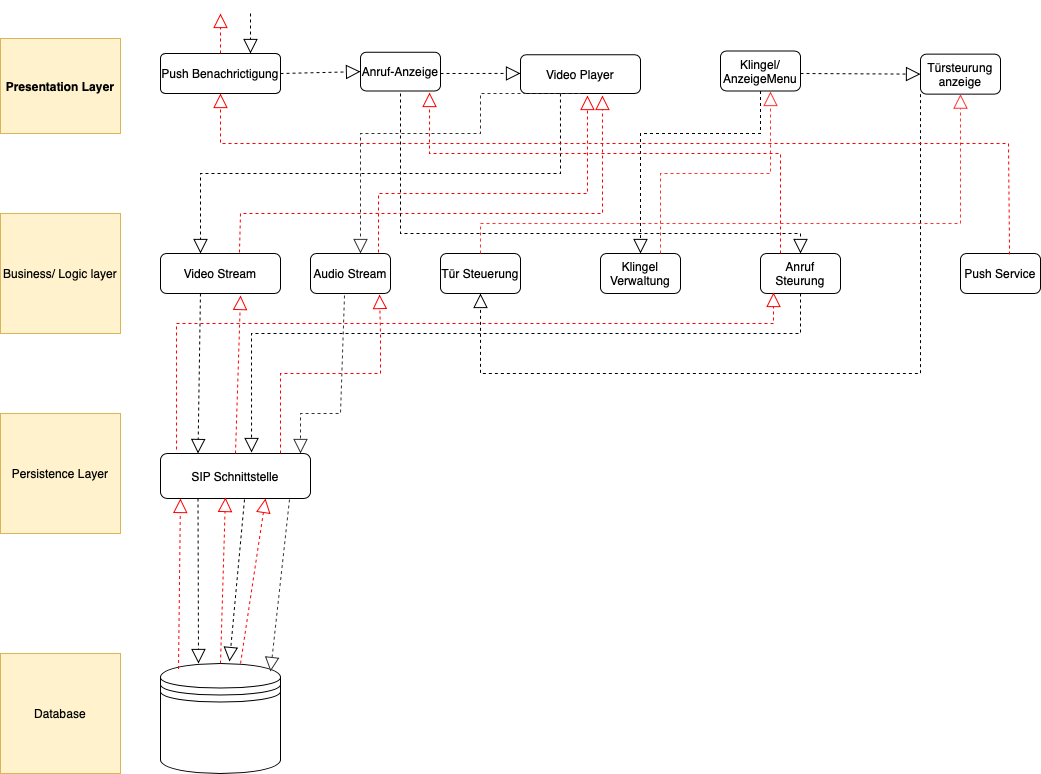

The diagram above was exported from draw.io. Its source (the exported page's mxGraphModel, read from the mxfile embedded in the PNG):
<mxGraphModel dx="1114" dy="1047" grid="0" gridSize="10" guides="1" tooltips="1" connect="1" arrows="1" fold="1" page="0" pageScale="1" pageWidth="827" pageHeight="1169" background="#FFFFFF" math="0" shadow="0">
  <root>
    <mxCell id="0" />
    <mxCell id="1" parent="0" />
    <mxCell id="jASPlw7Dt9lBdFrN7tMw-1" value="Presentation Layer" style="rounded=0;whiteSpace=wrap;html=1;fontStyle=1;fontSize=12;fillColor=#fff2cc;strokeColor=#d6b656;" parent="1" vertex="1">
      <mxGeometry y="25" width="120" height="95" as="geometry" />
    </mxCell>
    <mxCell id="jASPlw7Dt9lBdFrN7tMw-2" value="Push Benachrictigung" style="rounded=1;whiteSpace=wrap;html=1;fontSize=12;arcSize=12;" parent="1" vertex="1">
      <mxGeometry x="160" y="40" width="120" height="40" as="geometry" />
    </mxCell>
    <mxCell id="jASPlw7Dt9lBdFrN7tMw-3" value="Anruf-Anzeige" style="rounded=1;whiteSpace=wrap;html=1;fontSize=12;" parent="1" vertex="1">
      <mxGeometry x="360" y="38.75" width="80" height="38.75" as="geometry" />
    </mxCell>
    <mxCell id="jASPlw7Dt9lBdFrN7tMw-4" value="Video Player" style="rounded=1;whiteSpace=wrap;html=1;fontSize=12;" parent="1" vertex="1">
      <mxGeometry x="520" y="41.25" width="120" height="38.75" as="geometry" />
    </mxCell>
    <mxCell id="jASPlw7Dt9lBdFrN7tMw-5" value="Klingel/ AnzeigeMenu" style="rounded=1;whiteSpace=wrap;html=1;fontSize=12;" parent="1" vertex="1">
      <mxGeometry x="720" y="37.5" width="80" height="40" as="geometry" />
    </mxCell>
    <mxCell id="jASPlw7Dt9lBdFrN7tMw-6" value="Türsteurung anzeige" style="rounded=1;whiteSpace=wrap;html=1;fontSize=12;" parent="1" vertex="1">
      <mxGeometry x="920" y="40.63" width="80" height="40" as="geometry" />
    </mxCell>
    <mxCell id="jASPlw7Dt9lBdFrN7tMw-7" value="Video Stream" style="rounded=1;whiteSpace=wrap;html=1;fontSize=12;" parent="1" vertex="1">
      <mxGeometry x="160" y="240" width="120" height="40" as="geometry" />
    </mxCell>
    <mxCell id="jASPlw7Dt9lBdFrN7tMw-8" value="Business/ Logic layer" style="rounded=0;whiteSpace=wrap;html=1;fontSize=12;fillColor=#fff2cc;strokeColor=#d6b656;" parent="1" vertex="1">
      <mxGeometry y="200" width="120" height="120" as="geometry" />
    </mxCell>
    <mxCell id="jASPlw7Dt9lBdFrN7tMw-9" value="Audio Stream" style="rounded=1;whiteSpace=wrap;html=1;fontSize=12;" parent="1" vertex="1">
      <mxGeometry x="310" y="240" width="80" height="40" as="geometry" />
    </mxCell>
    <mxCell id="jASPlw7Dt9lBdFrN7tMw-10" value="Tür Steuerung" style="rounded=1;whiteSpace=wrap;html=1;fontSize=12;" parent="1" vertex="1">
      <mxGeometry x="440" y="240" width="80" height="40" as="geometry" />
    </mxCell>
    <mxCell id="jASPlw7Dt9lBdFrN7tMw-11" value="Klingel Verwaltung" style="rounded=1;whiteSpace=wrap;html=1;fontSize=12;" parent="1" vertex="1">
      <mxGeometry x="600" y="240" width="80" height="40" as="geometry" />
    </mxCell>
    <mxCell id="jASPlw7Dt9lBdFrN7tMw-12" value="Anruf Steurung" style="rounded=1;whiteSpace=wrap;html=1;fontSize=12;" parent="1" vertex="1">
      <mxGeometry x="760" y="240" width="80" height="40" as="geometry" />
    </mxCell>
    <mxCell id="jASPlw7Dt9lBdFrN7tMw-13" value="Push Service" style="rounded=1;whiteSpace=wrap;html=1;fontSize=12;" parent="1" vertex="1">
      <mxGeometry x="960" y="240" width="80" height="40" as="geometry" />
    </mxCell>
    <mxCell id="jASPlw7Dt9lBdFrN7tMw-14" value="Persistence Layer" style="rounded=0;whiteSpace=wrap;html=1;fontSize=12;fillColor=#fff2cc;strokeColor=#d6b656;" parent="1" vertex="1">
      <mxGeometry y="400" width="120" height="120" as="geometry" />
    </mxCell>
    <mxCell id="jASPlw7Dt9lBdFrN7tMw-15" value="SIP Schnittstelle" style="rounded=1;whiteSpace=wrap;html=1;fontSize=12;" parent="1" vertex="1">
      <mxGeometry x="160" y="440" width="150" height="45" as="geometry" />
    </mxCell>
    <mxCell id="jASPlw7Dt9lBdFrN7tMw-16" value="Database" style="rounded=0;whiteSpace=wrap;html=1;fontSize=12;fillColor=#fff2cc;strokeColor=#d6b656;" parent="1" vertex="1">
      <mxGeometry y="640" width="120" height="120" as="geometry" />
    </mxCell>
    <mxCell id="jASPlw7Dt9lBdFrN7tMw-17" value="" style="shape=datastore;whiteSpace=wrap;html=1;fontSize=12;" parent="1" vertex="1">
      <mxGeometry x="160" y="650" width="120" height="110" as="geometry" />
    </mxCell>
    <mxCell id="jASPlw7Dt9lBdFrN7tMw-21" value="" style="endArrow=block;dashed=1;endFill=0;endSize=12;html=1;rounded=0;fontSize=12;exitX=0.5;exitY=0;exitDx=0;exitDy=0;strokeColor=#FF0000;" parent="1" source="jASPlw7Dt9lBdFrN7tMw-2" edge="1">
      <mxGeometry width="160" relative="1" as="geometry">
        <mxPoint x="160" y="10" as="sourcePoint" />
        <mxPoint x="220" as="targetPoint" />
      </mxGeometry>
    </mxCell>
    <mxCell id="jASPlw7Dt9lBdFrN7tMw-22" value="" style="endArrow=block;dashed=1;endFill=0;endSize=12;html=1;rounded=0;fontSize=12;strokeColor=#000000;entryX=0.75;entryY=0;entryDx=0;entryDy=0;" parent="1" target="jASPlw7Dt9lBdFrN7tMw-2" edge="1">
      <mxGeometry width="160" relative="1" as="geometry">
        <mxPoint x="250" as="sourcePoint" />
        <mxPoint x="230" y="10" as="targetPoint" />
        <Array as="points">
          <mxPoint x="250" y="40" />
        </Array>
      </mxGeometry>
    </mxCell>
    <mxCell id="jASPlw7Dt9lBdFrN7tMw-23" value="" style="endArrow=block;dashed=1;endFill=0;endSize=12;html=1;rounded=0;fontSize=12;strokeColor=#000000;entryX=0;entryY=0.5;entryDx=0;entryDy=0;exitX=1;exitY=0.5;exitDx=0;exitDy=0;" parent="1" source="jASPlw7Dt9lBdFrN7tMw-2" target="jASPlw7Dt9lBdFrN7tMw-3" edge="1">
      <mxGeometry width="160" relative="1" as="geometry">
        <mxPoint x="310" y="37.5" as="sourcePoint" />
        <mxPoint x="310" y="77.5" as="targetPoint" />
        <Array as="points" />
      </mxGeometry>
    </mxCell>
    <mxCell id="jASPlw7Dt9lBdFrN7tMw-24" value="" style="endArrow=block;dashed=1;endFill=0;endSize=12;html=1;rounded=0;fontSize=12;strokeColor=#000000;" parent="1" edge="1">
      <mxGeometry width="160" relative="1" as="geometry">
        <mxPoint x="440" y="60" as="sourcePoint" />
        <mxPoint x="520" y="59.91" as="targetPoint" />
        <Array as="points" />
      </mxGeometry>
    </mxCell>
    <mxCell id="jASPlw7Dt9lBdFrN7tMw-26" value="" style="endArrow=block;dashed=1;endFill=0;endSize=12;html=1;rounded=0;strokeColor=#000000;fontSize=12;exitX=0.333;exitY=1;exitDx=0;exitDy=0;exitPerimeter=0;" parent="1" source="jASPlw7Dt9lBdFrN7tMw-4" edge="1">
      <mxGeometry width="160" relative="1" as="geometry">
        <mxPoint x="330" y="130" as="sourcePoint" />
        <mxPoint x="200" y="240" as="targetPoint" />
        <Array as="points">
          <mxPoint x="560" y="160" />
          <mxPoint x="200" y="160" />
        </Array>
      </mxGeometry>
    </mxCell>
    <mxCell id="jASPlw7Dt9lBdFrN7tMw-27" value="" style="endArrow=block;dashed=1;endFill=0;endSize=12;html=1;rounded=0;strokeColor=#000000;fontSize=12;exitX=0.333;exitY=1;exitDx=0;exitDy=0;entryX=0.25;entryY=0;entryDx=0;entryDy=0;exitPerimeter=0;" parent="1" source="jASPlw7Dt9lBdFrN7tMw-7" target="jASPlw7Dt9lBdFrN7tMw-15" edge="1">
      <mxGeometry width="160" relative="1" as="geometry">
        <mxPoint x="210" y="370" as="sourcePoint" />
        <mxPoint x="370" y="370" as="targetPoint" />
      </mxGeometry>
    </mxCell>
    <mxCell id="jASPlw7Dt9lBdFrN7tMw-28" value="" style="endArrow=block;dashed=1;endFill=0;endSize=12;html=1;rounded=0;strokeColor=#000000;fontSize=12;exitX=0.25;exitY=1;exitDx=0;exitDy=0;" parent="1" source="jASPlw7Dt9lBdFrN7tMw-15" edge="1">
      <mxGeometry width="160" relative="1" as="geometry">
        <mxPoint x="200" y="490" as="sourcePoint" />
        <mxPoint x="198" y="650" as="targetPoint" />
        <Array as="points" />
      </mxGeometry>
    </mxCell>
    <mxCell id="jASPlw7Dt9lBdFrN7tMw-29" value="" style="endArrow=block;dashed=1;endFill=0;endSize=12;html=1;rounded=0;strokeColor=#FF0000;fontSize=12;exitX=0.5;exitY=0;exitDx=0;exitDy=0;entryX=0.433;entryY=0.978;entryDx=0;entryDy=0;entryPerimeter=0;" parent="1" source="jASPlw7Dt9lBdFrN7tMw-17" target="jASPlw7Dt9lBdFrN7tMw-15" edge="1">
      <mxGeometry width="160" relative="1" as="geometry">
        <mxPoint x="380" y="610" as="sourcePoint" />
        <mxPoint x="230" y="480" as="targetPoint" />
      </mxGeometry>
    </mxCell>
    <mxCell id="jASPlw7Dt9lBdFrN7tMw-30" value="" style="endArrow=block;dashed=1;endFill=0;endSize=12;html=1;rounded=0;strokeColor=#FF0000;fontSize=12;exitX=0.5;exitY=0;exitDx=0;exitDy=0;entryX=0.667;entryY=1.05;entryDx=0;entryDy=0;entryPerimeter=0;" parent="1" source="jASPlw7Dt9lBdFrN7tMw-15" target="jASPlw7Dt9lBdFrN7tMw-7" edge="1">
      <mxGeometry width="160" relative="1" as="geometry">
        <mxPoint x="222" y="440" as="sourcePoint" />
        <mxPoint x="222" y="280" as="targetPoint" />
      </mxGeometry>
    </mxCell>
    <mxCell id="jASPlw7Dt9lBdFrN7tMw-31" value="" style="endArrow=block;dashed=1;endFill=0;endSize=12;html=1;rounded=0;strokeColor=#FF0000;fontSize=12;exitX=0.658;exitY=-0.025;exitDx=0;exitDy=0;exitPerimeter=0;entryX=0.683;entryY=1.052;entryDx=0;entryDy=0;entryPerimeter=0;" parent="1" source="jASPlw7Dt9lBdFrN7tMw-7" target="jASPlw7Dt9lBdFrN7tMw-4" edge="1">
      <mxGeometry x="1" y="91" width="160" relative="1" as="geometry">
        <mxPoint x="230.00000000000006" y="239.99999999999997" as="sourcePoint" />
        <mxPoint x="600" y="80" as="targetPoint" />
        <Array as="points">
          <mxPoint x="240" y="200" />
          <mxPoint x="602" y="200" />
        </Array>
        <mxPoint x="72" y="-88" as="offset" />
      </mxGeometry>
    </mxCell>
    <mxCell id="jASPlw7Dt9lBdFrN7tMw-32" value="" style="endArrow=block;dashed=1;endFill=0;endSize=12;html=1;rounded=0;strokeColor=#333333;fontSize=12;exitX=0.5;exitY=1;exitDx=0;exitDy=0;entryX=0.625;entryY=0;entryDx=0;entryDy=0;entryPerimeter=0;" parent="1" source="jASPlw7Dt9lBdFrN7tMw-4" target="jASPlw7Dt9lBdFrN7tMw-9" edge="1">
      <mxGeometry width="160" relative="1" as="geometry">
        <mxPoint x="570" y="110" as="sourcePoint" />
        <mxPoint x="730" y="110" as="targetPoint" />
        <Array as="points">
          <mxPoint x="480" y="80" />
          <mxPoint x="480" y="120" />
          <mxPoint x="360" y="120" />
          <mxPoint x="360" y="190" />
        </Array>
      </mxGeometry>
    </mxCell>
    <mxCell id="jASPlw7Dt9lBdFrN7tMw-33" value="" style="endArrow=block;dashed=1;endFill=0;endSize=12;html=1;rounded=0;strokeColor=#333333;fontSize=12;exitX=0.425;exitY=1.05;exitDx=0;exitDy=0;exitPerimeter=0;" parent="1" source="jASPlw7Dt9lBdFrN7tMw-9" edge="1">
      <mxGeometry width="160" relative="1" as="geometry">
        <mxPoint x="340" y="280" as="sourcePoint" />
        <mxPoint x="300" y="440" as="targetPoint" />
        <Array as="points">
          <mxPoint x="340" y="400" />
          <mxPoint x="300" y="400" />
        </Array>
      </mxGeometry>
    </mxCell>
    <mxCell id="jASPlw7Dt9lBdFrN7tMw-34" value="" style="endArrow=block;dashed=1;endFill=0;endSize=12;html=1;rounded=0;strokeColor=#333333;fontSize=12;exitX=0.86;exitY=1.022;exitDx=0;exitDy=0;exitPerimeter=0;entryX=0.917;entryY=0.073;entryDx=0;entryDy=0;entryPerimeter=0;" parent="1" source="jASPlw7Dt9lBdFrN7tMw-15" target="jASPlw7Dt9lBdFrN7tMw-17" edge="1">
      <mxGeometry width="160" relative="1" as="geometry">
        <mxPoint x="520" y="560" as="sourcePoint" />
        <mxPoint x="680" y="560" as="targetPoint" />
      </mxGeometry>
    </mxCell>
    <mxCell id="jASPlw7Dt9lBdFrN7tMw-37" value="" style="endArrow=block;dashed=1;endFill=0;endSize=12;html=1;rounded=0;strokeColor=#FF0000;fontSize=12;exitX=0.667;exitY=0;exitDx=0;exitDy=0;exitPerimeter=0;entryX=0.7;entryY=1;entryDx=0;entryDy=0;entryPerimeter=0;" parent="1" source="jASPlw7Dt9lBdFrN7tMw-17" target="jASPlw7Dt9lBdFrN7tMw-15" edge="1">
      <mxGeometry width="160" relative="1" as="geometry">
        <mxPoint x="316" y="625" as="sourcePoint" />
        <mxPoint x="476" y="625" as="targetPoint" />
      </mxGeometry>
    </mxCell>
    <mxCell id="jASPlw7Dt9lBdFrN7tMw-38" value="" style="endArrow=block;dashed=1;endFill=0;endSize=12;html=1;rounded=0;strokeColor=#FF0000;fontSize=12;entryX=0.863;entryY=1.025;entryDx=0;entryDy=0;entryPerimeter=0;" parent="1" target="jASPlw7Dt9lBdFrN7tMw-9" edge="1">
      <mxGeometry width="160" relative="1" as="geometry">
        <mxPoint x="280" y="440" as="sourcePoint" />
        <mxPoint x="294.96" y="275" as="targetPoint" />
        <Array as="points">
          <mxPoint x="280" y="360" />
          <mxPoint x="380" y="360" />
          <mxPoint x="380" y="320" />
        </Array>
      </mxGeometry>
    </mxCell>
    <mxCell id="jASPlw7Dt9lBdFrN7tMw-39" value="" style="endArrow=block;dashed=1;endFill=0;endSize=12;html=1;rounded=0;strokeColor=#FF0000;fontSize=12;entryX=0.558;entryY=1.052;entryDx=0;entryDy=0;entryPerimeter=0;exitX=0.85;exitY=-0.025;exitDx=0;exitDy=0;exitPerimeter=0;" parent="1" source="jASPlw7Dt9lBdFrN7tMw-9" target="jASPlw7Dt9lBdFrN7tMw-4" edge="1">
      <mxGeometry width="160" relative="1" as="geometry">
        <mxPoint x="327.73" y="240" as="sourcePoint" />
        <mxPoint x="372.27" y="81" as="targetPoint" />
        <Array as="points">
          <mxPoint x="378" y="180" />
          <mxPoint x="450" y="180" />
          <mxPoint x="587" y="180" />
        </Array>
      </mxGeometry>
    </mxCell>
    <mxCell id="jASPlw7Dt9lBdFrN7tMw-40" value="" style="endArrow=block;dashed=1;endFill=0;endSize=12;html=1;rounded=0;strokeColor=#000000;fontSize=12;entryX=0;entryY=0.5;entryDx=0;entryDy=0;" parent="1" target="jASPlw7Dt9lBdFrN7tMw-6" edge="1">
      <mxGeometry width="160" relative="1" as="geometry">
        <mxPoint x="800" y="60" as="sourcePoint" />
        <mxPoint x="880" y="60" as="targetPoint" />
      </mxGeometry>
    </mxCell>
    <mxCell id="jASPlw7Dt9lBdFrN7tMw-41" value="" style="endArrow=block;dashed=1;endFill=0;endSize=12;html=1;rounded=0;strokeColor=#000000;fontSize=12;exitX=0;exitY=1;exitDx=0;exitDy=0;entryX=0.5;entryY=1;entryDx=0;entryDy=0;" parent="1" source="jASPlw7Dt9lBdFrN7tMw-6" target="jASPlw7Dt9lBdFrN7tMw-10" edge="1">
      <mxGeometry width="160" relative="1" as="geometry">
        <mxPoint x="920" y="120" as="sourcePoint" />
        <mxPoint x="480" y="280" as="targetPoint" />
        <Array as="points">
          <mxPoint x="920" y="360" />
          <mxPoint x="720" y="360" />
          <mxPoint x="480" y="360" />
        </Array>
      </mxGeometry>
    </mxCell>
    <mxCell id="jASPlw7Dt9lBdFrN7tMw-42" value="" style="endArrow=block;dashed=1;endFill=0;endSize=12;html=1;rounded=0;strokeColor=#FF3333;fontSize=12;exitX=0.5;exitY=0;exitDx=0;exitDy=0;entryX=0.5;entryY=1;entryDx=0;entryDy=0;" parent="1" source="jASPlw7Dt9lBdFrN7tMw-10" target="jASPlw7Dt9lBdFrN7tMw-6" edge="1">
      <mxGeometry width="160" relative="1" as="geometry">
        <mxPoint x="470" y="430" as="sourcePoint" />
        <mxPoint x="960" y="110" as="targetPoint" />
        <Array as="points">
          <mxPoint x="480" y="210" />
          <mxPoint x="960" y="210" />
        </Array>
      </mxGeometry>
    </mxCell>
    <mxCell id="jASPlw7Dt9lBdFrN7tMw-43" value="" style="endArrow=block;dashed=1;endFill=0;endSize=12;html=1;rounded=0;strokeColor=#000000;fontSize=12;exitX=0.5;exitY=1;exitDx=0;exitDy=0;entryX=0.5;entryY=0;entryDx=0;entryDy=0;" parent="1" source="jASPlw7Dt9lBdFrN7tMw-5" target="jASPlw7Dt9lBdFrN7tMw-11" edge="1">
      <mxGeometry width="160" relative="1" as="geometry">
        <mxPoint x="650" y="150" as="sourcePoint" />
        <mxPoint x="810" y="150" as="targetPoint" />
        <Array as="points">
          <mxPoint x="760" y="120" />
          <mxPoint x="640" y="120" />
        </Array>
      </mxGeometry>
    </mxCell>
    <mxCell id="jASPlw7Dt9lBdFrN7tMw-44" value="" style="endArrow=block;dashed=1;endFill=0;endSize=12;html=1;rounded=0;strokeColor=#FF3333;fontSize=12;exitX=0.75;exitY=0;exitDx=0;exitDy=0;entryX=0.625;entryY=1.013;entryDx=0;entryDy=0;entryPerimeter=0;" parent="1" source="jASPlw7Dt9lBdFrN7tMw-11" target="jASPlw7Dt9lBdFrN7tMw-5" edge="1">
      <mxGeometry width="160" relative="1" as="geometry">
        <mxPoint x="600" y="290" as="sourcePoint" />
        <mxPoint x="760" y="290" as="targetPoint" />
        <Array as="points">
          <mxPoint x="660" y="160" />
          <mxPoint x="770" y="160" />
        </Array>
      </mxGeometry>
    </mxCell>
    <mxCell id="jASPlw7Dt9lBdFrN7tMw-45" value="" style="endArrow=block;dashed=1;endFill=0;endSize=12;html=1;rounded=0;strokeColor=#000000;fontSize=12;" parent="1" edge="1">
      <mxGeometry width="160" relative="1" as="geometry">
        <mxPoint x="400" y="80" as="sourcePoint" />
        <mxPoint x="800" y="240" as="targetPoint" />
        <Array as="points">
          <mxPoint x="400" y="220" />
          <mxPoint x="800" y="220" />
        </Array>
      </mxGeometry>
    </mxCell>
    <mxCell id="jASPlw7Dt9lBdFrN7tMw-46" value="" style="endArrow=block;dashed=1;endFill=0;endSize=12;html=1;rounded=0;strokeColor=#000000;fontSize=12;exitX=0.5;exitY=1;exitDx=0;exitDy=0;entryX=0.607;entryY=-0.022;entryDx=0;entryDy=0;entryPerimeter=0;" parent="1" source="jASPlw7Dt9lBdFrN7tMw-12" target="jASPlw7Dt9lBdFrN7tMw-15" edge="1">
      <mxGeometry width="160" relative="1" as="geometry">
        <mxPoint x="720" y="320" as="sourcePoint" />
        <mxPoint x="251" y="436" as="targetPoint" />
        <Array as="points">
          <mxPoint x="800" y="320" />
          <mxPoint x="251" y="320" />
        </Array>
      </mxGeometry>
    </mxCell>
    <mxCell id="jASPlw7Dt9lBdFrN7tMw-47" value="" style="endArrow=block;dashed=1;endFill=0;endSize=12;html=1;rounded=0;strokeColor=#000000;fontSize=12;exitX=0.56;exitY=1.022;exitDx=0;exitDy=0;exitPerimeter=0;entryX=0.575;entryY=-0.018;entryDx=0;entryDy=0;entryPerimeter=0;" parent="1" source="jASPlw7Dt9lBdFrN7tMw-15" target="jASPlw7Dt9lBdFrN7tMw-17" edge="1">
      <mxGeometry width="160" relative="1" as="geometry">
        <mxPoint x="334" y="570" as="sourcePoint" />
        <mxPoint x="494" y="570" as="targetPoint" />
      </mxGeometry>
    </mxCell>
    <mxCell id="jASPlw7Dt9lBdFrN7tMw-48" value="" style="endArrow=block;dashed=1;endFill=0;endSize=12;html=1;rounded=0;strokeColor=#FF0000;fontSize=12;exitX=0.15;exitY=0.05;exitDx=0;exitDy=0;exitPerimeter=0;entryX=0.133;entryY=1;entryDx=0;entryDy=0;entryPerimeter=0;" parent="1" source="jASPlw7Dt9lBdFrN7tMw-17" target="jASPlw7Dt9lBdFrN7tMw-15" edge="1">
      <mxGeometry width="160" relative="1" as="geometry">
        <mxPoint x="450" y="650" as="sourcePoint" />
        <mxPoint x="610" y="650" as="targetPoint" />
      </mxGeometry>
    </mxCell>
    <mxCell id="jASPlw7Dt9lBdFrN7tMw-49" value="" style="endArrow=block;dashed=1;endFill=0;endSize=12;html=1;rounded=0;strokeColor=#FF0000;fontSize=12;exitX=0.107;exitY=-0.089;exitDx=0;exitDy=0;exitPerimeter=0;entryX=0.163;entryY=0.975;entryDx=0;entryDy=0;entryPerimeter=0;" parent="1" source="jASPlw7Dt9lBdFrN7tMw-15" target="jASPlw7Dt9lBdFrN7tMw-12" edge="1">
      <mxGeometry width="160" relative="1" as="geometry">
        <mxPoint x="150" y="390" as="sourcePoint" />
        <mxPoint x="310" y="390" as="targetPoint" />
        <Array as="points">
          <mxPoint x="176" y="310" />
          <mxPoint x="773" y="310" />
        </Array>
      </mxGeometry>
    </mxCell>
    <mxCell id="jASPlw7Dt9lBdFrN7tMw-50" value="" style="endArrow=block;dashed=1;endFill=0;endSize=12;html=1;rounded=0;strokeColor=#FF0000;fontSize=12;exitX=0.25;exitY=0;exitDx=0;exitDy=0;entryX=0.863;entryY=1.039;entryDx=0;entryDy=0;entryPerimeter=0;" parent="1" source="jASPlw7Dt9lBdFrN7tMw-12" target="jASPlw7Dt9lBdFrN7tMw-3" edge="1">
      <mxGeometry width="160" relative="1" as="geometry">
        <mxPoint x="780" y="230" as="sourcePoint" />
        <mxPoint x="740" y="140" as="targetPoint" />
        <Array as="points">
          <mxPoint x="780" y="140" />
          <mxPoint x="429" y="140" />
        </Array>
      </mxGeometry>
    </mxCell>
    <mxCell id="jASPlw7Dt9lBdFrN7tMw-51" value="" style="endArrow=block;dashed=1;endFill=0;endSize=12;html=1;rounded=0;strokeColor=#FF0000;fontSize=12;entryX=0.5;entryY=1;entryDx=0;entryDy=0;exitX=0.613;exitY=0.025;exitDx=0;exitDy=0;exitPerimeter=0;" parent="1" source="jASPlw7Dt9lBdFrN7tMw-13" target="jASPlw7Dt9lBdFrN7tMw-2" edge="1">
      <mxGeometry width="160" relative="1" as="geometry">
        <mxPoint x="1008" y="235" as="sourcePoint" />
        <mxPoint x="610" y="180" as="targetPoint" />
        <Array as="points">
          <mxPoint x="1008" y="130" />
          <mxPoint x="220" y="130" />
        </Array>
      </mxGeometry>
    </mxCell>
  </root>
</mxGraphModel>